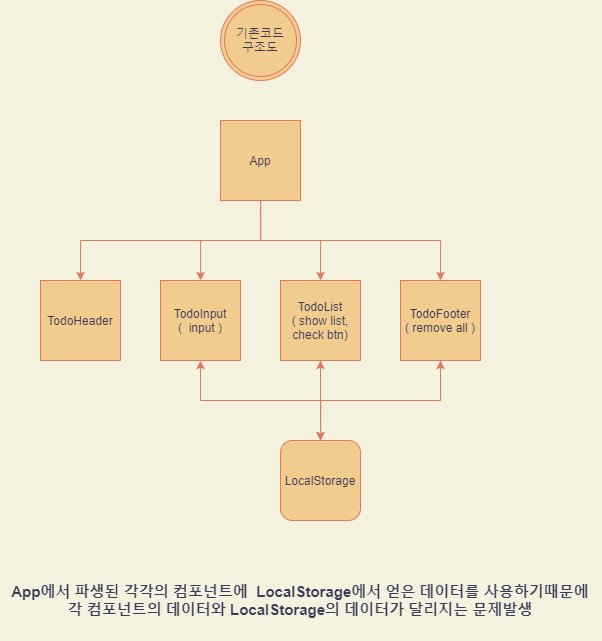

The diagram above was exported from draw.io. Its source (the exported page's mxGraphModel, read from the mxfile embedded in the PNG):
<mxGraphModel dx="1221" dy="734" grid="1" gridSize="10" guides="1" tooltips="1" connect="1" arrows="1" fold="1" page="1" pageScale="1" pageWidth="827" pageHeight="1169" background="#F4F1DE" math="0" shadow="0">
  <root>
    <mxCell id="WIyWlLk6GJQsqaUBKTNV-0" />
    <mxCell id="WIyWlLk6GJQsqaUBKTNV-1" parent="WIyWlLk6GJQsqaUBKTNV-0" />
    <mxCell id="BR1gn3Ti35PQFAeOSVgI-0" value="기존코드&lt;br&gt;구조도" style="ellipse;shape=doubleEllipse;whiteSpace=wrap;html=1;aspect=fixed;fillColor=#F2CC8F;strokeColor=#E07A5F;fontColor=#393C56;" vertex="1" parent="WIyWlLk6GJQsqaUBKTNV-1">
      <mxGeometry x="380" y="40" width="80" height="80" as="geometry" />
    </mxCell>
    <mxCell id="BR1gn3Ti35PQFAeOSVgI-7" style="edgeStyle=orthogonalEdgeStyle;rounded=0;orthogonalLoop=1;jettySize=auto;html=1;entryX=0.5;entryY=0;entryDx=0;entryDy=0;labelBackgroundColor=#F4F1DE;strokeColor=#E07A5F;fontColor=#393C56;" edge="1" parent="WIyWlLk6GJQsqaUBKTNV-1" source="BR1gn3Ti35PQFAeOSVgI-2" target="BR1gn3Ti35PQFAeOSVgI-3">
      <mxGeometry relative="1" as="geometry">
        <Array as="points">
          <mxPoint x="420" y="280" />
          <mxPoint x="240" y="280" />
        </Array>
      </mxGeometry>
    </mxCell>
    <mxCell id="BR1gn3Ti35PQFAeOSVgI-8" style="edgeStyle=orthogonalEdgeStyle;rounded=0;orthogonalLoop=1;jettySize=auto;html=1;labelBackgroundColor=#F4F1DE;strokeColor=#E07A5F;fontColor=#393C56;" edge="1" parent="WIyWlLk6GJQsqaUBKTNV-1" source="BR1gn3Ti35PQFAeOSVgI-2" target="BR1gn3Ti35PQFAeOSVgI-4">
      <mxGeometry relative="1" as="geometry" />
    </mxCell>
    <mxCell id="BR1gn3Ti35PQFAeOSVgI-9" style="edgeStyle=orthogonalEdgeStyle;rounded=0;orthogonalLoop=1;jettySize=auto;html=1;entryX=0.5;entryY=0;entryDx=0;entryDy=0;labelBackgroundColor=#F4F1DE;strokeColor=#E07A5F;fontColor=#393C56;" edge="1" parent="WIyWlLk6GJQsqaUBKTNV-1" source="BR1gn3Ti35PQFAeOSVgI-2" target="BR1gn3Ti35PQFAeOSVgI-5">
      <mxGeometry relative="1" as="geometry" />
    </mxCell>
    <mxCell id="BR1gn3Ti35PQFAeOSVgI-10" style="edgeStyle=orthogonalEdgeStyle;rounded=0;orthogonalLoop=1;jettySize=auto;html=1;entryX=0.5;entryY=0;entryDx=0;entryDy=0;exitX=0.5;exitY=1;exitDx=0;exitDy=0;labelBackgroundColor=#F4F1DE;strokeColor=#E07A5F;fontColor=#393C56;" edge="1" parent="WIyWlLk6GJQsqaUBKTNV-1" source="BR1gn3Ti35PQFAeOSVgI-2" target="BR1gn3Ti35PQFAeOSVgI-6">
      <mxGeometry relative="1" as="geometry">
        <Array as="points">
          <mxPoint x="420" y="280" />
          <mxPoint x="600" y="280" />
        </Array>
      </mxGeometry>
    </mxCell>
    <mxCell id="BR1gn3Ti35PQFAeOSVgI-2" value="App" style="rounded=0;whiteSpace=wrap;html=1;fillColor=#F2CC8F;strokeColor=#E07A5F;fontColor=#393C56;" vertex="1" parent="WIyWlLk6GJQsqaUBKTNV-1">
      <mxGeometry x="380" y="160" width="80" height="80" as="geometry" />
    </mxCell>
    <mxCell id="BR1gn3Ti35PQFAeOSVgI-3" value="TodoHeader" style="rounded=0;whiteSpace=wrap;html=1;fillColor=#F2CC8F;strokeColor=#E07A5F;fontColor=#393C56;" vertex="1" parent="WIyWlLk6GJQsqaUBKTNV-1">
      <mxGeometry x="200" y="320" width="80" height="80" as="geometry" />
    </mxCell>
    <mxCell id="BR1gn3Ti35PQFAeOSVgI-4" value="TodoInput&lt;br&gt;(&amp;nbsp; input )" style="whiteSpace=wrap;html=1;aspect=fixed;fillColor=#F2CC8F;strokeColor=#E07A5F;fontColor=#393C56;" vertex="1" parent="WIyWlLk6GJQsqaUBKTNV-1">
      <mxGeometry x="320" y="320" width="80" height="80" as="geometry" />
    </mxCell>
    <mxCell id="BR1gn3Ti35PQFAeOSVgI-12" style="edgeStyle=orthogonalEdgeStyle;rounded=0;orthogonalLoop=1;jettySize=auto;html=1;entryX=0.5;entryY=0;entryDx=0;entryDy=0;labelBackgroundColor=#F4F1DE;strokeColor=#E07A5F;fontColor=#393C56;" edge="1" parent="WIyWlLk6GJQsqaUBKTNV-1" source="BR1gn3Ti35PQFAeOSVgI-5" target="BR1gn3Ti35PQFAeOSVgI-11">
      <mxGeometry relative="1" as="geometry" />
    </mxCell>
    <mxCell id="BR1gn3Ti35PQFAeOSVgI-5" value="TodoList&lt;br&gt;( show list,&lt;br&gt;check btn)" style="whiteSpace=wrap;html=1;aspect=fixed;fillColor=#F2CC8F;strokeColor=#E07A5F;fontColor=#393C56;" vertex="1" parent="WIyWlLk6GJQsqaUBKTNV-1">
      <mxGeometry x="440" y="320" width="80" height="80" as="geometry" />
    </mxCell>
    <mxCell id="BR1gn3Ti35PQFAeOSVgI-14" style="edgeStyle=orthogonalEdgeStyle;rounded=0;orthogonalLoop=1;jettySize=auto;html=1;entryX=0.5;entryY=0;entryDx=0;entryDy=0;labelBackgroundColor=#F4F1DE;strokeColor=#E07A5F;fontColor=#393C56;" edge="1" parent="WIyWlLk6GJQsqaUBKTNV-1" source="BR1gn3Ti35PQFAeOSVgI-6" target="BR1gn3Ti35PQFAeOSVgI-11">
      <mxGeometry relative="1" as="geometry">
        <Array as="points">
          <mxPoint x="600" y="440" />
          <mxPoint x="480" y="440" />
        </Array>
      </mxGeometry>
    </mxCell>
    <mxCell id="BR1gn3Ti35PQFAeOSVgI-6" value="TodoFooter&lt;br&gt;( remove all )" style="whiteSpace=wrap;html=1;aspect=fixed;fillColor=#F2CC8F;strokeColor=#E07A5F;fontColor=#393C56;" vertex="1" parent="WIyWlLk6GJQsqaUBKTNV-1">
      <mxGeometry x="560" y="320" width="80" height="80" as="geometry" />
    </mxCell>
    <mxCell id="BR1gn3Ti35PQFAeOSVgI-13" style="edgeStyle=orthogonalEdgeStyle;rounded=0;orthogonalLoop=1;jettySize=auto;html=1;entryX=0.5;entryY=1;entryDx=0;entryDy=0;labelBackgroundColor=#F4F1DE;strokeColor=#E07A5F;fontColor=#393C56;" edge="1" parent="WIyWlLk6GJQsqaUBKTNV-1" source="BR1gn3Ti35PQFAeOSVgI-11" target="BR1gn3Ti35PQFAeOSVgI-5">
      <mxGeometry relative="1" as="geometry" />
    </mxCell>
    <mxCell id="BR1gn3Ti35PQFAeOSVgI-15" style="edgeStyle=orthogonalEdgeStyle;rounded=0;orthogonalLoop=1;jettySize=auto;html=1;entryX=0.5;entryY=1;entryDx=0;entryDy=0;labelBackgroundColor=#F4F1DE;strokeColor=#E07A5F;fontColor=#393C56;" edge="1" parent="WIyWlLk6GJQsqaUBKTNV-1" source="BR1gn3Ti35PQFAeOSVgI-11" target="BR1gn3Ti35PQFAeOSVgI-6">
      <mxGeometry relative="1" as="geometry">
        <Array as="points">
          <mxPoint x="480" y="440" />
          <mxPoint x="600" y="440" />
        </Array>
      </mxGeometry>
    </mxCell>
    <mxCell id="BR1gn3Ti35PQFAeOSVgI-16" style="edgeStyle=orthogonalEdgeStyle;rounded=0;orthogonalLoop=1;jettySize=auto;html=1;entryX=0.5;entryY=1;entryDx=0;entryDy=0;labelBackgroundColor=#F4F1DE;strokeColor=#E07A5F;fontColor=#393C56;" edge="1" parent="WIyWlLk6GJQsqaUBKTNV-1" source="BR1gn3Ti35PQFAeOSVgI-11" target="BR1gn3Ti35PQFAeOSVgI-4">
      <mxGeometry relative="1" as="geometry">
        <Array as="points">
          <mxPoint x="480" y="440" />
          <mxPoint x="360" y="440" />
        </Array>
      </mxGeometry>
    </mxCell>
    <mxCell id="BR1gn3Ti35PQFAeOSVgI-11" value="LocalStorage" style="rounded=1;whiteSpace=wrap;html=1;fillColor=#F2CC8F;strokeColor=#E07A5F;fontColor=#393C56;" vertex="1" parent="WIyWlLk6GJQsqaUBKTNV-1">
      <mxGeometry x="440" y="480" width="80" height="80" as="geometry" />
    </mxCell>
    <mxCell id="BR1gn3Ti35PQFAeOSVgI-36" value="&lt;font style=&quot;font-size: 15px&quot;&gt;&lt;b&gt;App에서 파생된 각각의 컴포넌트에&amp;nbsp; LocalStorage에서 얻은 데이터를 사용하기때문에&lt;br&gt;각 컴포넌트의 데이터와 LocalStorage의 데이터가 달리지는 문제발생&lt;/b&gt;&lt;/font&gt;" style="text;html=1;strokeColor=none;fillColor=none;align=center;verticalAlign=middle;whiteSpace=wrap;rounded=0;sketch=0;fontColor=#393C56;" vertex="1" parent="WIyWlLk6GJQsqaUBKTNV-1">
      <mxGeometry x="160" y="600" width="600" height="80" as="geometry" />
    </mxCell>
  </root>
</mxGraphModel>